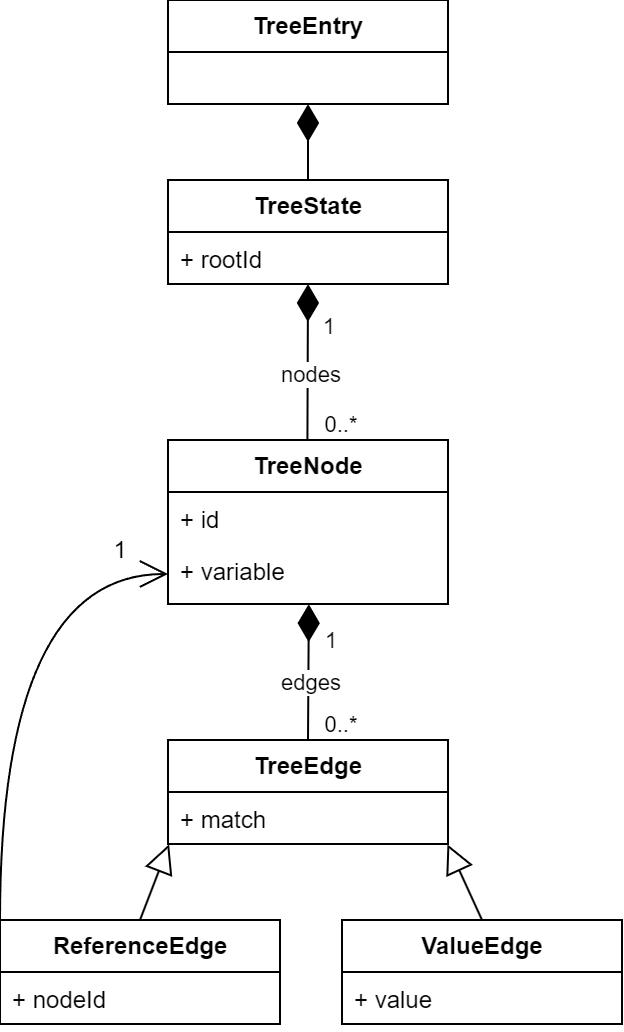

The diagram above was exported from draw.io. Its source (the exported page's mxGraphModel, read from the mxfile embedded in the PNG):
<mxGraphModel dx="1181" dy="650" grid="1" gridSize="10" guides="1" tooltips="1" connect="1" arrows="1" fold="1" page="1" pageScale="1" pageWidth="827" pageHeight="1169" math="0" shadow="0">
  <root>
    <mxCell id="0" />
    <mxCell id="1" parent="0" />
    <mxCell id="KLm9fiAsOEICz-vbXTkz-1" value="&lt;b&gt;TreeEntry&lt;/b&gt;" style="swimlane;fontStyle=0;childLayout=stackLayout;horizontal=1;startSize=26;fillColor=none;horizontalStack=0;resizeParent=1;resizeParentMax=0;resizeLast=0;collapsible=1;marginBottom=0;whiteSpace=wrap;html=1;" vertex="1" parent="1">
      <mxGeometry x="314" y="40" width="140" height="52" as="geometry" />
    </mxCell>
    <mxCell id="KLm9fiAsOEICz-vbXTkz-3" value="&lt;b&gt;TreeNode&lt;/b&gt;" style="swimlane;fontStyle=0;childLayout=stackLayout;horizontal=1;startSize=26;fillColor=none;horizontalStack=0;resizeParent=1;resizeParentMax=0;resizeLast=0;collapsible=1;marginBottom=0;whiteSpace=wrap;html=1;" vertex="1" parent="1">
      <mxGeometry x="314" y="260" width="140" height="82" as="geometry" />
    </mxCell>
    <mxCell id="KLm9fiAsOEICz-vbXTkz-5" value="+ id" style="text;strokeColor=none;fillColor=none;align=left;verticalAlign=top;spacingLeft=4;spacingRight=4;overflow=hidden;rotatable=0;points=[[0,0.5],[1,0.5]];portConstraint=eastwest;whiteSpace=wrap;html=1;" vertex="1" parent="KLm9fiAsOEICz-vbXTkz-3">
      <mxGeometry y="26" width="140" height="26" as="geometry" />
    </mxCell>
    <mxCell id="KLm9fiAsOEICz-vbXTkz-63" value="+ variable" style="text;strokeColor=none;fillColor=none;align=left;verticalAlign=top;spacingLeft=4;spacingRight=4;overflow=hidden;rotatable=0;points=[[0,0.5],[1,0.5]];portConstraint=eastwest;whiteSpace=wrap;html=1;" vertex="1" parent="KLm9fiAsOEICz-vbXTkz-3">
      <mxGeometry y="52" width="140" height="30" as="geometry" />
    </mxCell>
    <mxCell id="KLm9fiAsOEICz-vbXTkz-23" value="&lt;b&gt;TreeState&lt;/b&gt;" style="swimlane;fontStyle=0;childLayout=stackLayout;horizontal=1;startSize=26;fillColor=none;horizontalStack=0;resizeParent=1;resizeParentMax=0;resizeLast=0;collapsible=1;marginBottom=0;whiteSpace=wrap;html=1;" vertex="1" parent="1">
      <mxGeometry x="314" y="130" width="140" height="52" as="geometry" />
    </mxCell>
    <mxCell id="KLm9fiAsOEICz-vbXTkz-41" value="+ rootId" style="text;strokeColor=none;fillColor=none;align=left;verticalAlign=top;spacingLeft=4;spacingRight=4;overflow=hidden;rotatable=0;points=[[0,0.5],[1,0.5]];portConstraint=eastwest;whiteSpace=wrap;html=1;" vertex="1" parent="KLm9fiAsOEICz-vbXTkz-23">
      <mxGeometry y="26" width="140" height="26" as="geometry" />
    </mxCell>
    <mxCell id="KLm9fiAsOEICz-vbXTkz-24" value="" style="endArrow=diamondThin;endFill=1;endSize=16;html=1;rounded=0;exitX=0.5;exitY=0;exitDx=0;exitDy=0;entryX=0.5;entryY=1;entryDx=0;entryDy=0;" edge="1" parent="1" source="KLm9fiAsOEICz-vbXTkz-23" target="KLm9fiAsOEICz-vbXTkz-1">
      <mxGeometry width="160" relative="1" as="geometry">
        <mxPoint x="380" y="168" as="sourcePoint" />
        <mxPoint x="383.8600000000001" y="102" as="targetPoint" />
      </mxGeometry>
    </mxCell>
    <mxCell id="KLm9fiAsOEICz-vbXTkz-43" value="&lt;b&gt;ReferenceEdge&lt;/b&gt;" style="swimlane;fontStyle=0;childLayout=stackLayout;horizontal=1;startSize=26;fillColor=none;horizontalStack=0;resizeParent=1;resizeParentMax=0;resizeLast=0;collapsible=1;marginBottom=0;whiteSpace=wrap;html=1;" vertex="1" parent="1">
      <mxGeometry x="230" y="500" width="140" height="52" as="geometry" />
    </mxCell>
    <mxCell id="KLm9fiAsOEICz-vbXTkz-44" value="+ nodeId" style="text;strokeColor=none;fillColor=none;align=left;verticalAlign=top;spacingLeft=4;spacingRight=4;overflow=hidden;rotatable=0;points=[[0,0.5],[1,0.5]];portConstraint=eastwest;whiteSpace=wrap;html=1;" vertex="1" parent="KLm9fiAsOEICz-vbXTkz-43">
      <mxGeometry y="26" width="140" height="26" as="geometry" />
    </mxCell>
    <mxCell id="KLm9fiAsOEICz-vbXTkz-45" value="&lt;b&gt;ValueEdge&lt;/b&gt;" style="swimlane;fontStyle=0;childLayout=stackLayout;horizontal=1;startSize=26;fillColor=none;horizontalStack=0;resizeParent=1;resizeParentMax=0;resizeLast=0;collapsible=1;marginBottom=0;whiteSpace=wrap;html=1;" vertex="1" parent="1">
      <mxGeometry x="401" y="500" width="140" height="52" as="geometry" />
    </mxCell>
    <mxCell id="KLm9fiAsOEICz-vbXTkz-46" value="+ value" style="text;strokeColor=none;fillColor=none;align=left;verticalAlign=top;spacingLeft=4;spacingRight=4;overflow=hidden;rotatable=0;points=[[0,0.5],[1,0.5]];portConstraint=eastwest;whiteSpace=wrap;html=1;" vertex="1" parent="KLm9fiAsOEICz-vbXTkz-45">
      <mxGeometry y="26" width="140" height="26" as="geometry" />
    </mxCell>
    <mxCell id="KLm9fiAsOEICz-vbXTkz-47" value="&lt;b&gt;TreeEdge&lt;/b&gt;" style="swimlane;fontStyle=0;childLayout=stackLayout;horizontal=1;startSize=26;fillColor=none;horizontalStack=0;resizeParent=1;resizeParentMax=0;resizeLast=0;collapsible=1;marginBottom=0;whiteSpace=wrap;html=1;" vertex="1" parent="1">
      <mxGeometry x="314" y="410" width="140" height="52" as="geometry" />
    </mxCell>
    <mxCell id="KLm9fiAsOEICz-vbXTkz-48" value="+ match" style="text;strokeColor=none;fillColor=none;align=left;verticalAlign=top;spacingLeft=4;spacingRight=4;overflow=hidden;rotatable=0;points=[[0,0.5],[1,0.5]];portConstraint=eastwest;whiteSpace=wrap;html=1;" vertex="1" parent="KLm9fiAsOEICz-vbXTkz-47">
      <mxGeometry y="26" width="140" height="26" as="geometry" />
    </mxCell>
    <mxCell id="KLm9fiAsOEICz-vbXTkz-49" value="" style="endArrow=block;endSize=12;endFill=0;html=1;rounded=0;exitX=0.5;exitY=0;exitDx=0;exitDy=0;entryX=0.004;entryY=1.007;entryDx=0;entryDy=0;entryPerimeter=0;" edge="1" parent="1" source="KLm9fiAsOEICz-vbXTkz-43" target="KLm9fiAsOEICz-vbXTkz-48">
      <mxGeometry width="160" relative="1" as="geometry">
        <mxPoint x="265" y="490" as="sourcePoint" />
        <mxPoint x="265" y="450" as="targetPoint" />
        <Array as="points" />
      </mxGeometry>
    </mxCell>
    <mxCell id="KLm9fiAsOEICz-vbXTkz-50" value="" style="endArrow=block;endSize=12;endFill=0;html=1;rounded=0;exitX=0.5;exitY=0;exitDx=0;exitDy=0;entryX=0.998;entryY=1.007;entryDx=0;entryDy=0;entryPerimeter=0;" edge="1" parent="1" source="KLm9fiAsOEICz-vbXTkz-45" target="KLm9fiAsOEICz-vbXTkz-48">
      <mxGeometry width="160" relative="1" as="geometry">
        <mxPoint x="354" y="548" as="sourcePoint" />
        <mxPoint x="408" y="520" as="targetPoint" />
        <Array as="points" />
      </mxGeometry>
    </mxCell>
    <mxCell id="KLm9fiAsOEICz-vbXTkz-51" value="" style="endArrow=diamondThin;endFill=1;endSize=16;html=1;rounded=0;exitX=0.5;exitY=0;exitDx=0;exitDy=0;entryX=0.503;entryY=1.003;entryDx=0;entryDy=0;entryPerimeter=0;" edge="1" parent="1" source="KLm9fiAsOEICz-vbXTkz-47" target="KLm9fiAsOEICz-vbXTkz-63">
      <mxGeometry width="160" relative="1" as="geometry">
        <mxPoint x="387.84999999999985" y="368" as="sourcePoint" />
        <mxPoint x="384" y="340" as="targetPoint" />
      </mxGeometry>
    </mxCell>
    <mxCell id="KLm9fiAsOEICz-vbXTkz-52" value="1" style="edgeLabel;html=1;align=center;verticalAlign=middle;resizable=0;points=[];" vertex="1" connectable="0" parent="KLm9fiAsOEICz-vbXTkz-51">
      <mxGeometry x="0.1973" y="-1" relative="1" as="geometry">
        <mxPoint x="9" y="-10" as="offset" />
      </mxGeometry>
    </mxCell>
    <mxCell id="KLm9fiAsOEICz-vbXTkz-54" value="edges" style="edgeLabel;html=1;align=center;verticalAlign=middle;resizable=0;points=[];" vertex="1" connectable="0" parent="KLm9fiAsOEICz-vbXTkz-51">
      <mxGeometry x="-0.1465" y="-1" relative="1" as="geometry">
        <mxPoint as="offset" />
      </mxGeometry>
    </mxCell>
    <mxCell id="KLm9fiAsOEICz-vbXTkz-53" value="0..*" style="edgeLabel;html=1;align=center;verticalAlign=middle;resizable=0;points=[];" vertex="1" connectable="0" parent="1">
      <mxGeometry x="420" y="380" as="geometry">
        <mxPoint x="-20" y="22" as="offset" />
      </mxGeometry>
    </mxCell>
    <mxCell id="KLm9fiAsOEICz-vbXTkz-55" value="" style="endArrow=diamondThin;endFill=1;endSize=16;html=1;rounded=0;exitX=0.5;exitY=0;exitDx=0;exitDy=0;entryX=0.5;entryY=1;entryDx=0;entryDy=0;" edge="1" parent="1" target="KLm9fiAsOEICz-vbXTkz-23">
      <mxGeometry width="160" relative="1" as="geometry">
        <mxPoint x="383.71" y="260" as="sourcePoint" />
        <mxPoint x="383.71" y="192" as="targetPoint" />
      </mxGeometry>
    </mxCell>
    <mxCell id="KLm9fiAsOEICz-vbXTkz-56" value="1" style="edgeLabel;html=1;align=center;verticalAlign=middle;resizable=0;points=[];" vertex="1" connectable="0" parent="KLm9fiAsOEICz-vbXTkz-55">
      <mxGeometry x="0.1973" y="-1" relative="1" as="geometry">
        <mxPoint x="9" y="-10" as="offset" />
      </mxGeometry>
    </mxCell>
    <mxCell id="KLm9fiAsOEICz-vbXTkz-57" value="nodes" style="edgeLabel;html=1;align=center;verticalAlign=middle;resizable=0;points=[];" vertex="1" connectable="0" parent="KLm9fiAsOEICz-vbXTkz-55">
      <mxGeometry x="-0.1465" y="-1" relative="1" as="geometry">
        <mxPoint as="offset" />
      </mxGeometry>
    </mxCell>
    <mxCell id="KLm9fiAsOEICz-vbXTkz-62" value="0..*" style="edgeLabel;html=1;align=center;verticalAlign=middle;resizable=0;points=[];" vertex="1" connectable="0" parent="1">
      <mxGeometry x="420" y="230" as="geometry">
        <mxPoint x="-20" y="22" as="offset" />
      </mxGeometry>
    </mxCell>
    <mxCell id="KLm9fiAsOEICz-vbXTkz-64" value="" style="endArrow=open;endFill=1;endSize=12;html=1;rounded=0;exitX=0;exitY=0;exitDx=0;exitDy=0;entryX=0;entryY=0.5;entryDx=0;entryDy=0;edgeStyle=orthogonalEdgeStyle;curved=1;" edge="1" parent="1" source="KLm9fiAsOEICz-vbXTkz-43" target="KLm9fiAsOEICz-vbXTkz-63">
      <mxGeometry width="160" relative="1" as="geometry">
        <mxPoint x="160" y="340" as="sourcePoint" />
        <mxPoint x="320" y="340" as="targetPoint" />
      </mxGeometry>
    </mxCell>
    <mxCell id="KLm9fiAsOEICz-vbXTkz-65" value="1" style="text;html=1;whiteSpace=wrap;strokeColor=none;fillColor=none;align=center;verticalAlign=middle;rounded=0;" vertex="1" parent="1">
      <mxGeometry x="260" y="300" width="60" height="30" as="geometry" />
    </mxCell>
  </root>
</mxGraphModel>